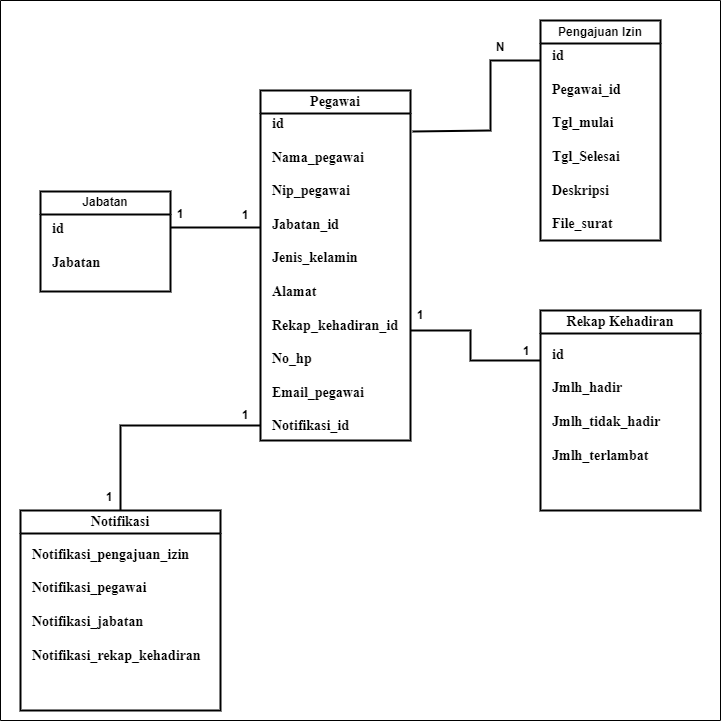

The diagram above was exported from draw.io. Its source (the exported page's mxGraphModel, read from the mxfile embedded in the PNG):
<mxGraphModel dx="1260" dy="707" grid="1" gridSize="10" guides="1" tooltips="1" connect="1" arrows="1" fold="1" page="1" pageScale="1" pageWidth="827" pageHeight="1169" math="0" shadow="0">
  <root>
    <mxCell id="0" />
    <mxCell id="1" parent="0" />
    <mxCell id="clLLQRutjRw5Ah1VxEfa-1" value="&lt;font face=&quot;Times New Roman&quot; style=&quot;font-size: 14px;&quot;&gt;Pegawai&lt;/font&gt;" style="swimlane;whiteSpace=wrap;html=1;strokeWidth=2;" vertex="1" parent="1">
      <mxGeometry x="290" y="120" width="150" height="350" as="geometry" />
    </mxCell>
    <mxCell id="clLLQRutjRw5Ah1VxEfa-2" value="&lt;font style=&quot;font-size: 14px;&quot; face=&quot;Times New Roman&quot;&gt;&lt;b&gt;id&lt;br&gt;&lt;br&gt;Nama_pegawai&lt;br&gt;&lt;br&gt;Nip_pegawai&lt;br&gt;&lt;br&gt;Jabatan_id&lt;br&gt;&lt;br&gt;Jenis_kelamin&lt;br&gt;&lt;br&gt;Alamat&lt;br&gt;&lt;br&gt;Rekap_kehadiran_id&lt;br&gt;&lt;br&gt;No_hp&lt;br&gt;&lt;br&gt;Email_pegawai&lt;br&gt;&lt;br&gt;Notifikasi_id&lt;/b&gt;&lt;/font&gt;" style="text;html=1;strokeColor=none;fillColor=none;align=left;verticalAlign=middle;whiteSpace=wrap;rounded=0;strokeWidth=2;" vertex="1" parent="clLLQRutjRw5Ah1VxEfa-1">
      <mxGeometry x="10" y="20" width="140" height="330" as="geometry" />
    </mxCell>
    <mxCell id="clLLQRutjRw5Ah1VxEfa-4" value="Pengajuan Izin" style="swimlane;whiteSpace=wrap;html=1;strokeWidth=2;" vertex="1" parent="1">
      <mxGeometry x="570" y="50" width="120" height="220" as="geometry" />
    </mxCell>
    <mxCell id="clLLQRutjRw5Ah1VxEfa-5" value="&lt;b&gt;&lt;font face=&quot;Times New Roman&quot; style=&quot;font-size: 14px;&quot;&gt;id&lt;br&gt;&lt;br&gt;Pegawai_id&lt;br&gt;&lt;br&gt;Tgl_mulai&lt;br&gt;&lt;br&gt;Tgl_Selesai&lt;br&gt;&lt;br&gt;Deskripsi&lt;br&gt;&lt;br&gt;File_surat&lt;/font&gt;&lt;/b&gt;" style="text;html=1;strokeColor=none;fillColor=none;align=left;verticalAlign=middle;whiteSpace=wrap;rounded=0;" vertex="1" parent="clLLQRutjRw5Ah1VxEfa-4">
      <mxGeometry x="10" y="30" width="100" height="180" as="geometry" />
    </mxCell>
    <mxCell id="clLLQRutjRw5Ah1VxEfa-6" value="" style="endArrow=none;html=1;rounded=0;entryX=1.014;entryY=0.064;entryDx=0;entryDy=0;entryPerimeter=0;strokeWidth=2;" edge="1" parent="1" target="clLLQRutjRw5Ah1VxEfa-2">
      <mxGeometry width="50" height="50" relative="1" as="geometry">
        <mxPoint x="570" y="90" as="sourcePoint" />
        <mxPoint x="410" y="220" as="targetPoint" />
        <Array as="points">
          <mxPoint x="520" y="90" />
          <mxPoint x="520" y="160" />
        </Array>
      </mxGeometry>
    </mxCell>
    <mxCell id="clLLQRutjRw5Ah1VxEfa-7" value="Jabatan" style="swimlane;whiteSpace=wrap;html=1;strokeWidth=2;" vertex="1" parent="1">
      <mxGeometry x="70" y="221" width="130" height="100" as="geometry" />
    </mxCell>
    <mxCell id="clLLQRutjRw5Ah1VxEfa-8" value="&lt;font face=&quot;Times New Roman&quot; style=&quot;font-size: 14px;&quot;&gt;&lt;b&gt;id&lt;br&gt;&lt;br&gt;Jabatan&lt;/b&gt;&lt;/font&gt;" style="text;html=1;strokeColor=none;fillColor=none;align=left;verticalAlign=middle;whiteSpace=wrap;rounded=0;" vertex="1" parent="clLLQRutjRw5Ah1VxEfa-7">
      <mxGeometry x="10" y="30" width="100" height="50" as="geometry" />
    </mxCell>
    <mxCell id="clLLQRutjRw5Ah1VxEfa-10" value="" style="endArrow=none;html=1;rounded=0;strokeWidth=2;" edge="1" parent="1">
      <mxGeometry width="50" height="50" relative="1" as="geometry">
        <mxPoint x="200" y="257" as="sourcePoint" />
        <mxPoint x="290" y="257" as="targetPoint" />
      </mxGeometry>
    </mxCell>
    <mxCell id="clLLQRutjRw5Ah1VxEfa-11" value="&lt;b&gt;N&lt;/b&gt;" style="text;html=1;strokeColor=none;fillColor=none;align=center;verticalAlign=middle;whiteSpace=wrap;rounded=0;" vertex="1" parent="1">
      <mxGeometry x="520" y="62" width="20" height="30" as="geometry" />
    </mxCell>
    <mxCell id="clLLQRutjRw5Ah1VxEfa-13" value="&lt;b&gt;1&lt;/b&gt;" style="text;html=1;strokeColor=none;fillColor=none;align=center;verticalAlign=middle;whiteSpace=wrap;rounded=0;" vertex="1" parent="1">
      <mxGeometry x="200" y="229" width="20" height="30" as="geometry" />
    </mxCell>
    <mxCell id="clLLQRutjRw5Ah1VxEfa-14" value="&lt;b&gt;1&lt;/b&gt;" style="text;html=1;strokeColor=none;fillColor=none;align=center;verticalAlign=middle;whiteSpace=wrap;rounded=0;" vertex="1" parent="1">
      <mxGeometry x="265" y="230" width="20" height="30" as="geometry" />
    </mxCell>
    <mxCell id="clLLQRutjRw5Ah1VxEfa-15" value="&lt;font face=&quot;Times New Roman&quot; style=&quot;font-size: 14px;&quot;&gt;Rekap Kehadiran&lt;/font&gt;" style="swimlane;whiteSpace=wrap;html=1;strokeWidth=2;" vertex="1" parent="1">
      <mxGeometry x="570" y="340" width="160" height="200" as="geometry" />
    </mxCell>
    <mxCell id="clLLQRutjRw5Ah1VxEfa-16" value="&lt;b&gt;&lt;font face=&quot;Times New Roman&quot; style=&quot;font-size: 14px;&quot;&gt;id&lt;br&gt;&lt;br&gt;Jmlh_hadir&lt;br&gt;&lt;br&gt;Jmlh_tidak_hadir&lt;br&gt;&lt;br&gt;Jmlh_terlambat&lt;/font&gt;&lt;/b&gt;" style="text;html=1;strokeColor=none;fillColor=none;align=left;verticalAlign=middle;whiteSpace=wrap;rounded=0;" vertex="1" parent="clLLQRutjRw5Ah1VxEfa-15">
      <mxGeometry x="10" y="30" width="120" height="130" as="geometry" />
    </mxCell>
    <mxCell id="clLLQRutjRw5Ah1VxEfa-17" value="" style="endArrow=none;html=1;rounded=0;exitX=0;exitY=0.25;exitDx=0;exitDy=0;strokeWidth=2;" edge="1" parent="1" source="clLLQRutjRw5Ah1VxEfa-15">
      <mxGeometry width="50" height="50" relative="1" as="geometry">
        <mxPoint x="220" y="390" as="sourcePoint" />
        <mxPoint x="440" y="360" as="targetPoint" />
        <Array as="points">
          <mxPoint x="500" y="390" />
          <mxPoint x="500" y="360" />
        </Array>
      </mxGeometry>
    </mxCell>
    <mxCell id="clLLQRutjRw5Ah1VxEfa-18" value="&lt;b style=&quot;border-color: var(--border-color);&quot;&gt;1&lt;/b&gt;" style="text;html=1;strokeColor=none;fillColor=none;align=center;verticalAlign=middle;whiteSpace=wrap;rounded=0;" vertex="1" parent="1">
      <mxGeometry x="440" y="330" width="20" height="30" as="geometry" />
    </mxCell>
    <mxCell id="clLLQRutjRw5Ah1VxEfa-19" value="&lt;b style=&quot;border-color: var(--border-color);&quot;&gt;1&lt;/b&gt;" style="text;html=1;strokeColor=none;fillColor=none;align=center;verticalAlign=middle;whiteSpace=wrap;rounded=0;" vertex="1" parent="1">
      <mxGeometry x="546" y="366" width="20" height="30" as="geometry" />
    </mxCell>
    <mxCell id="clLLQRutjRw5Ah1VxEfa-20" value="&lt;font face=&quot;Times New Roman&quot; style=&quot;font-size: 14px;&quot;&gt;Notifikasi&lt;/font&gt;" style="swimlane;whiteSpace=wrap;html=1;strokeWidth=2;" vertex="1" parent="1">
      <mxGeometry x="50" y="540" width="200" height="200" as="geometry" />
    </mxCell>
    <mxCell id="clLLQRutjRw5Ah1VxEfa-21" value="&lt;b&gt;&lt;font face=&quot;Times New Roman&quot; style=&quot;font-size: 14px;&quot;&gt;Notifikasi_pengajuan_izin&lt;br&gt;&lt;br&gt;Notifikasi_pegawai&lt;br&gt;&lt;br&gt;Notifikasi_jabatan&lt;br&gt;&lt;br&gt;Notifikasi_rekap_kehadiran&lt;/font&gt;&lt;/b&gt;" style="text;html=1;strokeColor=none;fillColor=none;align=left;verticalAlign=middle;whiteSpace=wrap;rounded=0;" vertex="1" parent="clLLQRutjRw5Ah1VxEfa-20">
      <mxGeometry x="10" y="30" width="150" height="130" as="geometry" />
    </mxCell>
    <mxCell id="clLLQRutjRw5Ah1VxEfa-22" value="" style="endArrow=none;html=1;rounded=0;exitX=0.5;exitY=0;exitDx=0;exitDy=0;strokeWidth=2;" edge="1" parent="1" source="clLLQRutjRw5Ah1VxEfa-20">
      <mxGeometry width="50" height="50" relative="1" as="geometry">
        <mxPoint x="160" y="695" as="sourcePoint" />
        <mxPoint x="290" y="455" as="targetPoint" />
        <Array as="points">
          <mxPoint x="150" y="455" />
        </Array>
      </mxGeometry>
    </mxCell>
    <mxCell id="clLLQRutjRw5Ah1VxEfa-23" value="&lt;b&gt;1&lt;/b&gt;" style="text;html=1;strokeColor=none;fillColor=none;align=center;verticalAlign=middle;whiteSpace=wrap;rounded=0;" vertex="1" parent="1">
      <mxGeometry x="265" y="430" width="20" height="30" as="geometry" />
    </mxCell>
    <mxCell id="clLLQRutjRw5Ah1VxEfa-24" value="&lt;b&gt;1&lt;/b&gt;" style="text;html=1;strokeColor=none;fillColor=none;align=center;verticalAlign=middle;whiteSpace=wrap;rounded=0;" vertex="1" parent="1">
      <mxGeometry x="129" y="512" width="20" height="30" as="geometry" />
    </mxCell>
    <mxCell id="clLLQRutjRw5Ah1VxEfa-25" value="" style="endArrow=none;html=1;rounded=0;" edge="1" parent="1">
      <mxGeometry width="50" height="50" relative="1" as="geometry">
        <mxPoint x="30" y="30" as="sourcePoint" />
        <mxPoint x="750" y="30" as="targetPoint" />
      </mxGeometry>
    </mxCell>
    <mxCell id="clLLQRutjRw5Ah1VxEfa-26" value="" style="endArrow=none;html=1;rounded=0;" edge="1" parent="1">
      <mxGeometry width="50" height="50" relative="1" as="geometry">
        <mxPoint x="30" y="750" as="sourcePoint" />
        <mxPoint x="30" y="30" as="targetPoint" />
      </mxGeometry>
    </mxCell>
    <mxCell id="clLLQRutjRw5Ah1VxEfa-27" value="" style="endArrow=none;html=1;rounded=0;" edge="1" parent="1">
      <mxGeometry width="50" height="50" relative="1" as="geometry">
        <mxPoint x="750" y="750" as="sourcePoint" />
        <mxPoint x="750" y="30" as="targetPoint" />
      </mxGeometry>
    </mxCell>
    <mxCell id="clLLQRutjRw5Ah1VxEfa-28" value="" style="endArrow=none;html=1;rounded=0;" edge="1" parent="1">
      <mxGeometry width="50" height="50" relative="1" as="geometry">
        <mxPoint x="30" y="750" as="sourcePoint" />
        <mxPoint x="750" y="750" as="targetPoint" />
      </mxGeometry>
    </mxCell>
  </root>
</mxGraphModel>